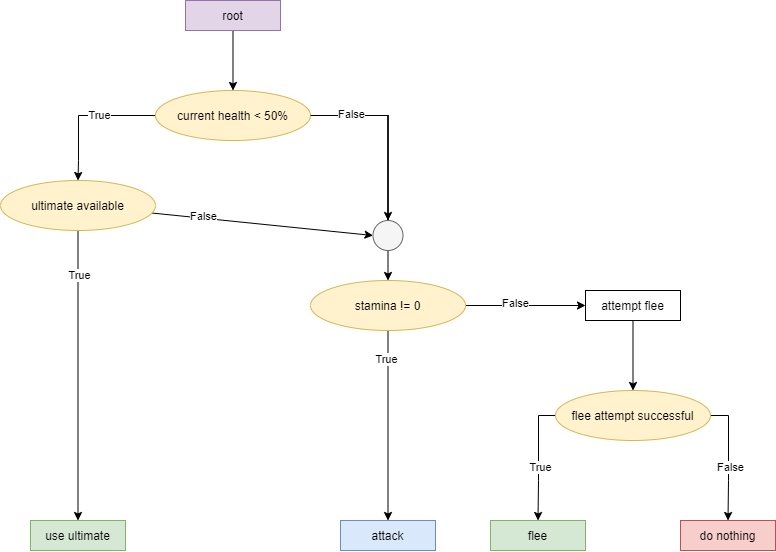

The diagram above was exported from draw.io. Its source (the exported page's mxGraphModel, read from the mxfile embedded in the PNG):
<mxGraphModel dx="1185" dy="603" grid="1" gridSize="10" guides="1" tooltips="1" connect="1" arrows="1" fold="1" page="1" pageScale="1" pageWidth="850" pageHeight="1100" math="0" shadow="0">
  <root>
    <mxCell id="0" />
    <mxCell id="1" parent="0" />
    <mxCell id="LatgcawNrYvOTCu9JMo0-3" style="edgeStyle=orthogonalEdgeStyle;rounded=0;orthogonalLoop=1;jettySize=auto;html=1;entryX=0.5;entryY=0;entryDx=0;entryDy=0;" parent="1" source="LatgcawNrYvOTCu9JMo0-1" target="LatgcawNrYvOTCu9JMo0-2" edge="1">
      <mxGeometry relative="1" as="geometry" />
    </mxCell>
    <mxCell id="LatgcawNrYvOTCu9JMo0-1" value="root" style="rounded=0;whiteSpace=wrap;html=1;fillColor=#e1d5e7;strokeColor=#9673a6;" parent="1" vertex="1">
      <mxGeometry x="395" y="210" width="95" height="30" as="geometry" />
    </mxCell>
    <mxCell id="4sKk_6kX2aNK_mzzqOSl-12" style="edgeStyle=orthogonalEdgeStyle;rounded=0;orthogonalLoop=1;jettySize=auto;html=1;" edge="1" parent="1" source="4sKk_6kX2aNK_mzzqOSl-25" target="4sKk_6kX2aNK_mzzqOSl-3">
      <mxGeometry relative="1" as="geometry">
        <Array as="points">
          <mxPoint x="598" y="325" />
          <mxPoint x="598" y="370" />
        </Array>
      </mxGeometry>
    </mxCell>
    <mxCell id="4sKk_6kX2aNK_mzzqOSl-14" style="edgeStyle=orthogonalEdgeStyle;rounded=0;orthogonalLoop=1;jettySize=auto;html=1;entryX=0.5;entryY=0;entryDx=0;entryDy=0;" edge="1" parent="1" source="LatgcawNrYvOTCu9JMo0-2" target="4sKk_6kX2aNK_mzzqOSl-13">
      <mxGeometry relative="1" as="geometry">
        <Array as="points">
          <mxPoint x="288" y="325" />
          <mxPoint x="288" y="370" />
        </Array>
      </mxGeometry>
    </mxCell>
    <mxCell id="4sKk_6kX2aNK_mzzqOSl-34" value="True" style="edgeLabel;html=1;align=center;verticalAlign=middle;resizable=0;points=[];" vertex="1" connectable="0" parent="4sKk_6kX2aNK_mzzqOSl-14">
      <mxGeometry x="-0.1972" relative="1" as="geometry">
        <mxPoint as="offset" />
      </mxGeometry>
    </mxCell>
    <mxCell id="LatgcawNrYvOTCu9JMo0-2" value="current health &amp;lt; 50%" style="ellipse;whiteSpace=wrap;html=1;fillColor=#fff2cc;strokeColor=#d6b656;" parent="1" vertex="1">
      <mxGeometry x="365" y="300" width="155" height="50" as="geometry" />
    </mxCell>
    <mxCell id="LatgcawNrYvOTCu9JMo0-38" value="attack" style="rounded=0;whiteSpace=wrap;html=1;fillColor=#dae8fc;strokeColor=#6c8ebf;" parent="1" vertex="1">
      <mxGeometry x="550" y="730" width="95" height="30" as="geometry" />
    </mxCell>
    <mxCell id="LatgcawNrYvOTCu9JMo0-45" value="do nothing" style="rounded=0;whiteSpace=wrap;html=1;fillColor=#f8cecc;strokeColor=#b85450;" parent="1" vertex="1">
      <mxGeometry x="890" y="730" width="95" height="30" as="geometry" />
    </mxCell>
    <mxCell id="4sKk_6kX2aNK_mzzqOSl-1" value="flee" style="rounded=0;whiteSpace=wrap;html=1;fillColor=#d5e8d4;strokeColor=#82b366;" vertex="1" parent="1">
      <mxGeometry x="700" y="730" width="95" height="30" as="geometry" />
    </mxCell>
    <mxCell id="4sKk_6kX2aNK_mzzqOSl-2" value="use ultimate" style="rounded=0;whiteSpace=wrap;html=1;fillColor=#d5e8d4;strokeColor=#82b366;" vertex="1" parent="1">
      <mxGeometry x="240" y="730" width="95" height="30" as="geometry" />
    </mxCell>
    <mxCell id="4sKk_6kX2aNK_mzzqOSl-5" style="edgeStyle=orthogonalEdgeStyle;rounded=0;orthogonalLoop=1;jettySize=auto;html=1;" edge="1" parent="1" source="4sKk_6kX2aNK_mzzqOSl-3" target="LatgcawNrYvOTCu9JMo0-38">
      <mxGeometry relative="1" as="geometry" />
    </mxCell>
    <mxCell id="4sKk_6kX2aNK_mzzqOSl-31" value="True" style="edgeLabel;html=1;align=center;verticalAlign=middle;resizable=0;points=[];" vertex="1" connectable="0" parent="4sKk_6kX2aNK_mzzqOSl-5">
      <mxGeometry x="-0.7053" y="-2" relative="1" as="geometry">
        <mxPoint as="offset" />
      </mxGeometry>
    </mxCell>
    <mxCell id="4sKk_6kX2aNK_mzzqOSl-7" style="edgeStyle=orthogonalEdgeStyle;rounded=0;orthogonalLoop=1;jettySize=auto;html=1;" edge="1" parent="1" source="4sKk_6kX2aNK_mzzqOSl-3" target="4sKk_6kX2aNK_mzzqOSl-6">
      <mxGeometry relative="1" as="geometry" />
    </mxCell>
    <mxCell id="4sKk_6kX2aNK_mzzqOSl-30" value="False" style="edgeLabel;html=1;align=center;verticalAlign=middle;resizable=0;points=[];" vertex="1" connectable="0" parent="4sKk_6kX2aNK_mzzqOSl-7">
      <mxGeometry x="-0.1667" y="2" relative="1" as="geometry">
        <mxPoint as="offset" />
      </mxGeometry>
    </mxCell>
    <mxCell id="4sKk_6kX2aNK_mzzqOSl-3" value="stamina != 0" style="ellipse;whiteSpace=wrap;html=1;fillColor=#fff2cc;strokeColor=#d6b656;" vertex="1" parent="1">
      <mxGeometry x="520" y="490" width="155" height="50" as="geometry" />
    </mxCell>
    <mxCell id="4sKk_6kX2aNK_mzzqOSl-9" style="edgeStyle=orthogonalEdgeStyle;rounded=0;orthogonalLoop=1;jettySize=auto;html=1;" edge="1" parent="1" source="4sKk_6kX2aNK_mzzqOSl-6" target="4sKk_6kX2aNK_mzzqOSl-8">
      <mxGeometry relative="1" as="geometry" />
    </mxCell>
    <mxCell id="4sKk_6kX2aNK_mzzqOSl-6" value="attempt flee" style="rounded=0;whiteSpace=wrap;html=1;" vertex="1" parent="1">
      <mxGeometry x="795" y="500" width="95" height="30" as="geometry" />
    </mxCell>
    <mxCell id="4sKk_6kX2aNK_mzzqOSl-10" style="edgeStyle=orthogonalEdgeStyle;rounded=0;orthogonalLoop=1;jettySize=auto;html=1;entryX=0.5;entryY=0;entryDx=0;entryDy=0;" edge="1" parent="1" source="4sKk_6kX2aNK_mzzqOSl-8" target="4sKk_6kX2aNK_mzzqOSl-1">
      <mxGeometry relative="1" as="geometry">
        <Array as="points">
          <mxPoint x="748" y="625" />
          <mxPoint x="748" y="690" />
        </Array>
      </mxGeometry>
    </mxCell>
    <mxCell id="4sKk_6kX2aNK_mzzqOSl-36" value="True" style="edgeLabel;html=1;align=center;verticalAlign=middle;resizable=0;points=[];" vertex="1" connectable="0" parent="4sKk_6kX2aNK_mzzqOSl-10">
      <mxGeometry x="0.1147" y="2" relative="1" as="geometry">
        <mxPoint as="offset" />
      </mxGeometry>
    </mxCell>
    <mxCell id="4sKk_6kX2aNK_mzzqOSl-11" style="edgeStyle=orthogonalEdgeStyle;rounded=0;orthogonalLoop=1;jettySize=auto;html=1;entryX=0.5;entryY=0;entryDx=0;entryDy=0;" edge="1" parent="1" source="4sKk_6kX2aNK_mzzqOSl-8" target="LatgcawNrYvOTCu9JMo0-45">
      <mxGeometry relative="1" as="geometry">
        <Array as="points">
          <mxPoint x="938" y="625" />
          <mxPoint x="938" y="690" />
        </Array>
      </mxGeometry>
    </mxCell>
    <mxCell id="4sKk_6kX2aNK_mzzqOSl-37" value="False" style="edgeLabel;html=1;align=center;verticalAlign=middle;resizable=0;points=[];" vertex="1" connectable="0" parent="4sKk_6kX2aNK_mzzqOSl-11">
      <mxGeometry x="0.2032" y="2" relative="1" as="geometry">
        <mxPoint y="-5" as="offset" />
      </mxGeometry>
    </mxCell>
    <mxCell id="4sKk_6kX2aNK_mzzqOSl-8" value="flee attempt successful" style="ellipse;whiteSpace=wrap;html=1;fillColor=#fff2cc;strokeColor=#d6b656;" vertex="1" parent="1">
      <mxGeometry x="765" y="600" width="155" height="50" as="geometry" />
    </mxCell>
    <mxCell id="4sKk_6kX2aNK_mzzqOSl-15" style="edgeStyle=orthogonalEdgeStyle;rounded=0;orthogonalLoop=1;jettySize=auto;html=1;" edge="1" parent="1" source="4sKk_6kX2aNK_mzzqOSl-13" target="4sKk_6kX2aNK_mzzqOSl-2">
      <mxGeometry relative="1" as="geometry" />
    </mxCell>
    <mxCell id="4sKk_6kX2aNK_mzzqOSl-32" value="True" style="edgeLabel;html=1;align=center;verticalAlign=middle;resizable=0;points=[];" vertex="1" connectable="0" parent="4sKk_6kX2aNK_mzzqOSl-15">
      <mxGeometry x="-0.6897" y="1" relative="1" as="geometry">
        <mxPoint as="offset" />
      </mxGeometry>
    </mxCell>
    <mxCell id="4sKk_6kX2aNK_mzzqOSl-27" style="rounded=0;orthogonalLoop=1;jettySize=auto;html=1;entryX=0;entryY=0.5;entryDx=0;entryDy=0;" edge="1" parent="1" source="4sKk_6kX2aNK_mzzqOSl-13" target="4sKk_6kX2aNK_mzzqOSl-25">
      <mxGeometry relative="1" as="geometry" />
    </mxCell>
    <mxCell id="4sKk_6kX2aNK_mzzqOSl-33" value="False" style="edgeLabel;html=1;align=center;verticalAlign=middle;resizable=0;points=[];" vertex="1" connectable="0" parent="4sKk_6kX2aNK_mzzqOSl-27">
      <mxGeometry x="-0.5439" y="2" relative="1" as="geometry">
        <mxPoint as="offset" />
      </mxGeometry>
    </mxCell>
    <mxCell id="4sKk_6kX2aNK_mzzqOSl-13" value="ultimate available" style="ellipse;whiteSpace=wrap;html=1;fillColor=#fff2cc;strokeColor=#d6b656;" vertex="1" parent="1">
      <mxGeometry x="210" y="390" width="155" height="50" as="geometry" />
    </mxCell>
    <mxCell id="4sKk_6kX2aNK_mzzqOSl-25" value="" style="ellipse;whiteSpace=wrap;html=1;aspect=fixed;fillColor=#f5f5f5;strokeColor=#666666;fontColor=#333333;" vertex="1" parent="1">
      <mxGeometry x="582.5" y="430" width="30" height="30" as="geometry" />
    </mxCell>
    <mxCell id="4sKk_6kX2aNK_mzzqOSl-26" style="edgeStyle=orthogonalEdgeStyle;rounded=0;orthogonalLoop=1;jettySize=auto;html=1;" edge="1" parent="1" source="LatgcawNrYvOTCu9JMo0-2" target="4sKk_6kX2aNK_mzzqOSl-25">
      <mxGeometry relative="1" as="geometry">
        <mxPoint x="520" y="325" as="sourcePoint" />
        <mxPoint x="597.5" y="490" as="targetPoint" />
        <Array as="points" />
      </mxGeometry>
    </mxCell>
    <mxCell id="4sKk_6kX2aNK_mzzqOSl-35" value="False" style="edgeLabel;html=1;align=center;verticalAlign=middle;resizable=0;points=[];" vertex="1" connectable="0" parent="4sKk_6kX2aNK_mzzqOSl-26">
      <mxGeometry x="-0.3534" y="1" relative="1" as="geometry">
        <mxPoint x="-19" as="offset" />
      </mxGeometry>
    </mxCell>
  </root>
</mxGraphModel>